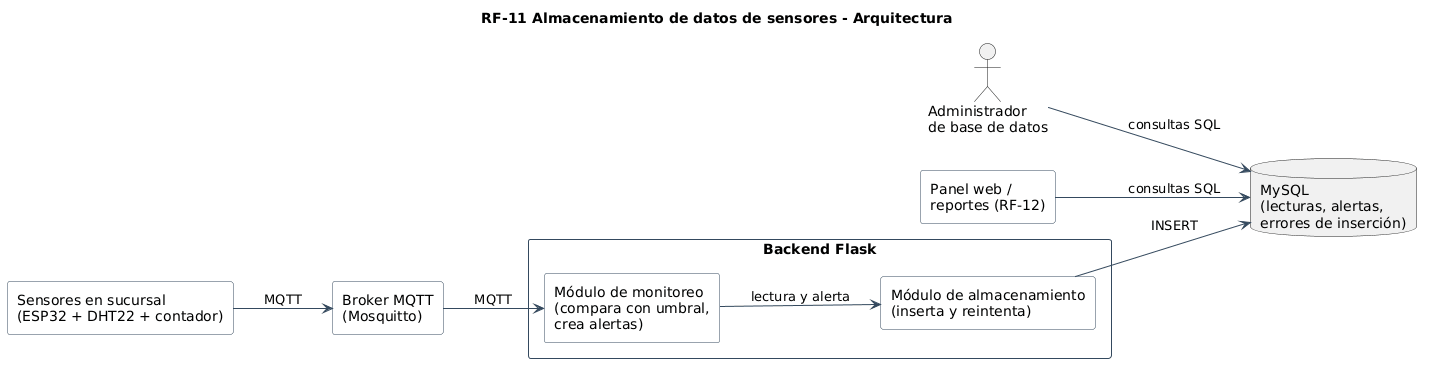

The diagram above was rendered by PlantUML. Its source (embedded in the PNG):
@startuml arquitectura_rf11
title RF-11 Almacenamiento de datos de sensores - Arquitectura
left to right direction
skinparam shadowing false
skinparam componentStyle rectangle
skinparam defaultFontName Arial
skinparam ArrowColor #34495E
skinparam rectangle {
  BackgroundColor #FDFEFE
  BorderColor #34495E
}

actor "Administrador\nde base de datos" as DBA

rectangle "Sensores en sucursal\n(ESP32 + DHT22 + contador)" as Sensores
rectangle "Broker MQTT\n(Mosquitto)" as Broker

rectangle "Backend Flask" {
  rectangle "Módulo de monitoreo\n(compara con umbral,\ncrea alertas)" as Monitoreo
  rectangle "Módulo de almacenamiento\n(inserta y reintenta)" as Almacenamiento
}

database "MySQL\n(lecturas, alertas,\nerrores de inserción)" as DB
rectangle "Panel web /\nreportes (RF-12)" as Panel

Sensores --> Broker : MQTT
Broker --> Monitoreo : MQTT
Monitoreo --> Almacenamiento : lectura y alerta
Almacenamiento --> DB : INSERT
Panel --> DB : consultas SQL
DBA --> DB : consultas SQL

@enduml